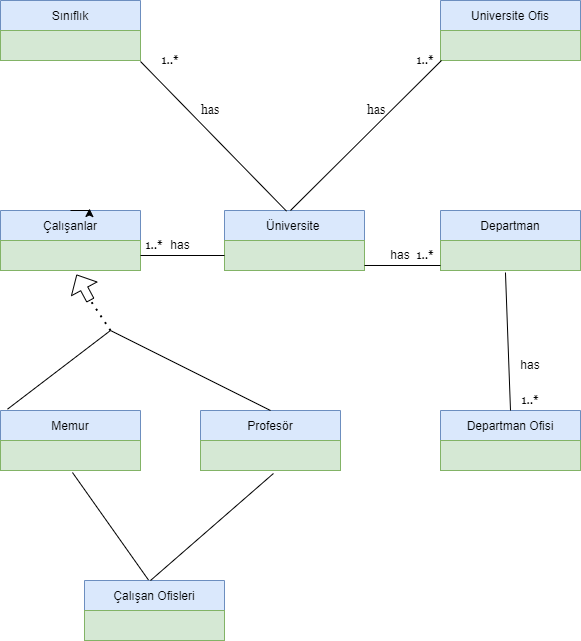

The diagram above was exported from draw.io. Its source (the exported page's mxGraphModel, read from the mxfile embedded in the PNG):
<mxGraphModel dx="902" dy="615" grid="1" gridSize="10" guides="1" tooltips="1" connect="1" arrows="1" fold="1" page="1" pageScale="1" pageWidth="827" pageHeight="1169" math="0" shadow="0">
  <root>
    <mxCell id="0" />
    <mxCell id="1" parent="0" />
    <mxCell id="DhBr4UEahkCzSmBK7Nse-1" value="Sınıflık" style="swimlane;fontStyle=0;childLayout=stackLayout;horizontal=1;startSize=30;horizontalStack=0;resizeParent=1;resizeParentMax=0;resizeLast=0;collapsible=1;marginBottom=0;strokeColor=#6c8ebf;fillColor=#dae8fc;" parent="1" vertex="1">
      <mxGeometry x="120" y="100" width="140" height="60" as="geometry" />
    </mxCell>
    <mxCell id="DhBr4UEahkCzSmBK7Nse-87" value="" style="text;strokeColor=#82b366;fillColor=#d5e8d4;align=left;verticalAlign=middle;spacingLeft=4;spacingRight=4;overflow=hidden;points=[[0,0.5],[1,0.5]];portConstraint=eastwest;rotatable=0;fontFamily=Georgia;" parent="DhBr4UEahkCzSmBK7Nse-1" vertex="1">
      <mxGeometry y="30" width="140" height="30" as="geometry" />
    </mxCell>
    <mxCell id="DhBr4UEahkCzSmBK7Nse-5" value="Çalışanlar" style="swimlane;fontStyle=0;childLayout=stackLayout;horizontal=1;startSize=30;horizontalStack=0;resizeParent=1;resizeParentMax=0;resizeLast=0;collapsible=1;marginBottom=0;strokeColor=#6c8ebf;fillColor=#dae8fc;" parent="1" vertex="1">
      <mxGeometry x="120" y="310" width="140" height="60" as="geometry" />
    </mxCell>
    <mxCell id="DhBr4UEahkCzSmBK7Nse-83" value="" style="text;strokeColor=#82b366;fillColor=#d5e8d4;align=left;verticalAlign=middle;spacingLeft=4;spacingRight=4;overflow=hidden;points=[[0,0.5],[1,0.5]];portConstraint=eastwest;rotatable=0;fontFamily=Georgia;" parent="DhBr4UEahkCzSmBK7Nse-5" vertex="1">
      <mxGeometry y="30" width="140" height="30" as="geometry" />
    </mxCell>
    <mxCell id="DhBr4UEahkCzSmBK7Nse-9" value="Universite Ofis" style="swimlane;fontStyle=0;childLayout=stackLayout;horizontal=1;startSize=30;horizontalStack=0;resizeParent=1;resizeParentMax=0;resizeLast=0;collapsible=1;marginBottom=0;strokeColor=#6c8ebf;fillColor=#dae8fc;" parent="1" vertex="1">
      <mxGeometry x="560" y="100" width="140" height="60" as="geometry" />
    </mxCell>
    <mxCell id="DhBr4UEahkCzSmBK7Nse-88" value="" style="text;strokeColor=#82b366;fillColor=#d5e8d4;align=left;verticalAlign=middle;spacingLeft=4;spacingRight=4;overflow=hidden;points=[[0,0.5],[1,0.5]];portConstraint=eastwest;rotatable=0;fontFamily=Georgia;" parent="DhBr4UEahkCzSmBK7Nse-9" vertex="1">
      <mxGeometry y="30" width="140" height="30" as="geometry" />
    </mxCell>
    <mxCell id="DhBr4UEahkCzSmBK7Nse-13" value="Profesör" style="swimlane;fontStyle=0;childLayout=stackLayout;horizontal=1;startSize=30;horizontalStack=0;resizeParent=1;resizeParentMax=0;resizeLast=0;collapsible=1;marginBottom=0;strokeColor=#6c8ebf;fillColor=#dae8fc;" parent="1" vertex="1">
      <mxGeometry x="320" y="510" width="140" height="60" as="geometry" />
    </mxCell>
    <mxCell id="DhBr4UEahkCzSmBK7Nse-81" value="" style="text;strokeColor=#82b366;fillColor=#d5e8d4;align=left;verticalAlign=middle;spacingLeft=4;spacingRight=4;overflow=hidden;points=[[0,0.5],[1,0.5]];portConstraint=eastwest;rotatable=0;fontFamily=Georgia;" parent="DhBr4UEahkCzSmBK7Nse-13" vertex="1">
      <mxGeometry y="30" width="140" height="30" as="geometry" />
    </mxCell>
    <mxCell id="DhBr4UEahkCzSmBK7Nse-17" value="Memur" style="swimlane;fontStyle=0;childLayout=stackLayout;horizontal=1;startSize=30;horizontalStack=0;resizeParent=1;resizeParentMax=0;resizeLast=0;collapsible=1;marginBottom=0;strokeColor=#6c8ebf;fillColor=#dae8fc;" parent="1" vertex="1">
      <mxGeometry x="120" y="510" width="140" height="60" as="geometry" />
    </mxCell>
    <mxCell id="DhBr4UEahkCzSmBK7Nse-79" value="" style="text;strokeColor=#82b366;fillColor=#d5e8d4;align=left;verticalAlign=middle;spacingLeft=4;spacingRight=4;overflow=hidden;points=[[0,0.5],[1,0.5]];portConstraint=eastwest;rotatable=0;fontFamily=Georgia;" parent="DhBr4UEahkCzSmBK7Nse-17" vertex="1">
      <mxGeometry y="30" width="140" height="30" as="geometry" />
    </mxCell>
    <mxCell id="DhBr4UEahkCzSmBK7Nse-21" value="            Üniversite" style="swimlane;fontStyle=0;childLayout=stackLayout;horizontal=1;startSize=30;horizontalStack=0;resizeParent=1;resizeParentMax=0;resizeLast=0;collapsible=1;marginBottom=0;strokeColor=#6c8ebf;align=left;fillColor=#dae8fc;" parent="1" vertex="1">
      <mxGeometry x="344" y="310" width="140" height="60" as="geometry" />
    </mxCell>
    <mxCell id="DhBr4UEahkCzSmBK7Nse-84" value="" style="text;strokeColor=#82b366;fillColor=#d5e8d4;align=left;verticalAlign=middle;spacingLeft=4;spacingRight=4;overflow=hidden;points=[[0,0.5],[1,0.5]];portConstraint=eastwest;rotatable=0;fontFamily=Georgia;" parent="DhBr4UEahkCzSmBK7Nse-21" vertex="1">
      <mxGeometry y="30" width="140" height="30" as="geometry" />
    </mxCell>
    <mxCell id="DhBr4UEahkCzSmBK7Nse-25" value="Departman" style="swimlane;fontStyle=0;childLayout=stackLayout;horizontal=1;startSize=30;horizontalStack=0;resizeParent=1;resizeParentMax=0;resizeLast=0;collapsible=1;marginBottom=0;strokeColor=#6c8ebf;fillColor=#dae8fc;" parent="1" vertex="1">
      <mxGeometry x="560" y="310" width="140" height="60" as="geometry" />
    </mxCell>
    <mxCell id="DhBr4UEahkCzSmBK7Nse-85" value="" style="text;strokeColor=#82b366;fillColor=#d5e8d4;align=left;verticalAlign=middle;spacingLeft=4;spacingRight=4;overflow=hidden;points=[[0,0.5],[1,0.5]];portConstraint=eastwest;rotatable=0;fontFamily=Georgia;" parent="DhBr4UEahkCzSmBK7Nse-25" vertex="1">
      <mxGeometry y="30" width="140" height="30" as="geometry" />
    </mxCell>
    <mxCell id="DhBr4UEahkCzSmBK7Nse-38" style="edgeStyle=orthogonalEdgeStyle;rounded=0;orthogonalLoop=1;jettySize=auto;html=1;exitX=0.5;exitY=0;exitDx=0;exitDy=0;entryX=0.636;entryY=-0.033;entryDx=0;entryDy=0;entryPerimeter=0;" parent="1" source="DhBr4UEahkCzSmBK7Nse-5" target="DhBr4UEahkCzSmBK7Nse-5" edge="1">
      <mxGeometry relative="1" as="geometry" />
    </mxCell>
    <mxCell id="DhBr4UEahkCzSmBK7Nse-39" value="Departman Ofisi" style="swimlane;fontStyle=0;childLayout=stackLayout;horizontal=1;startSize=30;horizontalStack=0;resizeParent=1;resizeParentMax=0;resizeLast=0;collapsible=1;marginBottom=0;strokeColor=#6c8ebf;fillColor=#dae8fc;" parent="1" vertex="1">
      <mxGeometry x="560" y="510" width="140" height="60" as="geometry" />
    </mxCell>
    <mxCell id="DhBr4UEahkCzSmBK7Nse-80" value="" style="text;strokeColor=#82b366;fillColor=#d5e8d4;align=left;verticalAlign=middle;spacingLeft=4;spacingRight=4;overflow=hidden;points=[[0,0.5],[1,0.5]];portConstraint=eastwest;rotatable=0;fontFamily=Georgia;" parent="DhBr4UEahkCzSmBK7Nse-39" vertex="1">
      <mxGeometry y="30" width="140" height="30" as="geometry" />
    </mxCell>
    <mxCell id="DhBr4UEahkCzSmBK7Nse-43" value="" style="endArrow=none;html=1;rounded=0;entryX=0.007;entryY=1;entryDx=0;entryDy=0;entryPerimeter=0;" parent="1" edge="1">
      <mxGeometry width="50" height="50" relative="1" as="geometry">
        <mxPoint x="410" y="310" as="sourcePoint" />
        <mxPoint x="560.98" y="160" as="targetPoint" />
      </mxGeometry>
    </mxCell>
    <mxCell id="DhBr4UEahkCzSmBK7Nse-44" value="" style="endArrow=none;html=1;rounded=0;entryX=1;entryY=0.033;entryDx=0;entryDy=0;entryPerimeter=0;exitX=0.443;exitY=0.011;exitDx=0;exitDy=0;exitPerimeter=0;" parent="1" source="DhBr4UEahkCzSmBK7Nse-21" edge="1">
      <mxGeometry width="50" height="50" relative="1" as="geometry">
        <mxPoint x="365" y="270" as="sourcePoint" />
        <mxPoint x="260" y="160.99" as="targetPoint" />
      </mxGeometry>
    </mxCell>
    <mxCell id="DhBr4UEahkCzSmBK7Nse-45" value="" style="endArrow=none;html=1;rounded=0;exitX=1;exitY=0.833;exitDx=0;exitDy=0;exitPerimeter=0;" parent="1" edge="1">
      <mxGeometry width="50" height="50" relative="1" as="geometry">
        <mxPoint x="484" y="364.99" as="sourcePoint" />
        <mxPoint x="560" y="365" as="targetPoint" />
      </mxGeometry>
    </mxCell>
    <mxCell id="DhBr4UEahkCzSmBK7Nse-46" value="" style="endArrow=none;html=1;rounded=0;exitX=1;exitY=0.5;exitDx=0;exitDy=0;entryX=0;entryY=0.5;entryDx=0;entryDy=0;" parent="1" edge="1">
      <mxGeometry width="50" height="50" relative="1" as="geometry">
        <mxPoint x="260" y="355" as="sourcePoint" />
        <mxPoint x="344" y="355" as="targetPoint" />
      </mxGeometry>
    </mxCell>
    <mxCell id="DhBr4UEahkCzSmBK7Nse-52" value="" style="endArrow=none;html=1;rounded=0;entryX=0.464;entryY=1.067;entryDx=0;entryDy=0;entryPerimeter=0;exitX=0.5;exitY=0;exitDx=0;exitDy=0;" parent="1" source="DhBr4UEahkCzSmBK7Nse-39" edge="1">
      <mxGeometry width="50" height="50" relative="1" as="geometry">
        <mxPoint x="580" y="470" as="sourcePoint" />
        <mxPoint x="624.96" y="372.01" as="targetPoint" />
      </mxGeometry>
    </mxCell>
    <mxCell id="DhBr4UEahkCzSmBK7Nse-54" value="" style="endArrow=none;html=1;rounded=0;exitX=0.05;exitY=-0.022;exitDx=0;exitDy=0;exitPerimeter=0;" parent="1" source="DhBr4UEahkCzSmBK7Nse-17" edge="1">
      <mxGeometry width="50" height="50" relative="1" as="geometry">
        <mxPoint x="150" y="500" as="sourcePoint" />
        <mxPoint x="230" y="430" as="targetPoint" />
        <Array as="points" />
      </mxGeometry>
    </mxCell>
    <mxCell id="DhBr4UEahkCzSmBK7Nse-55" value="" style="endArrow=none;html=1;rounded=0;exitX=0.5;exitY=0;exitDx=0;exitDy=0;" parent="1" source="DhBr4UEahkCzSmBK7Nse-13" edge="1">
      <mxGeometry width="50" height="50" relative="1" as="geometry">
        <mxPoint x="330" y="510" as="sourcePoint" />
        <mxPoint x="230" y="430" as="targetPoint" />
        <Array as="points" />
      </mxGeometry>
    </mxCell>
    <mxCell id="DhBr4UEahkCzSmBK7Nse-56" value="" style="endArrow=none;dashed=1;html=1;dashPattern=1 3;strokeWidth=2;rounded=0;" parent="1" edge="1">
      <mxGeometry width="50" height="50" relative="1" as="geometry">
        <mxPoint x="230" y="430" as="sourcePoint" />
        <mxPoint x="210" y="400" as="targetPoint" />
      </mxGeometry>
    </mxCell>
    <mxCell id="DhBr4UEahkCzSmBK7Nse-57" value="" style="shape=flexArrow;endArrow=classic;html=1;rounded=0;entryX=0.543;entryY=1.133;entryDx=0;entryDy=0;entryPerimeter=0;width=8;endSize=4.93;" parent="1" edge="1">
      <mxGeometry width="50" height="50" relative="1" as="geometry">
        <mxPoint x="210" y="400" as="sourcePoint" />
        <mxPoint x="196.01999999999998" y="373.99" as="targetPoint" />
      </mxGeometry>
    </mxCell>
    <mxCell id="DhBr4UEahkCzSmBK7Nse-58" value="Çalışan Ofisleri" style="swimlane;fontStyle=0;childLayout=stackLayout;horizontal=1;startSize=30;horizontalStack=0;resizeParent=1;resizeParentMax=0;resizeLast=0;collapsible=1;marginBottom=0;strokeColor=#6c8ebf;fillColor=#dae8fc;" parent="1" vertex="1">
      <mxGeometry x="204" y="680" width="140" height="60" as="geometry" />
    </mxCell>
    <mxCell id="DhBr4UEahkCzSmBK7Nse-59" value="" style="text;strokeColor=#82b366;fillColor=#d5e8d4;align=left;verticalAlign=middle;spacingLeft=4;spacingRight=4;overflow=hidden;points=[[0,0.5],[1,0.5]];portConstraint=eastwest;rotatable=0;" parent="DhBr4UEahkCzSmBK7Nse-58" vertex="1">
      <mxGeometry y="30" width="140" height="30" as="geometry" />
    </mxCell>
    <mxCell id="DhBr4UEahkCzSmBK7Nse-62" value="" style="endArrow=none;html=1;rounded=0;entryX=0.521;entryY=1.1;entryDx=0;entryDy=0;entryPerimeter=0;" parent="1" edge="1">
      <mxGeometry width="50" height="50" relative="1" as="geometry">
        <mxPoint x="270" y="680" as="sourcePoint" />
        <mxPoint x="392.94000000000005" y="573" as="targetPoint" />
      </mxGeometry>
    </mxCell>
    <mxCell id="DhBr4UEahkCzSmBK7Nse-63" value="" style="endArrow=none;html=1;rounded=0;entryX=0.514;entryY=1.067;entryDx=0;entryDy=0;entryPerimeter=0;exitX=0.457;exitY=-0.008;exitDx=0;exitDy=0;exitPerimeter=0;" parent="1" source="DhBr4UEahkCzSmBK7Nse-58" edge="1">
      <mxGeometry width="50" height="50" relative="1" as="geometry">
        <mxPoint x="90" y="730" as="sourcePoint" />
        <mxPoint x="191.96000000000004" y="572.01" as="targetPoint" />
      </mxGeometry>
    </mxCell>
    <mxCell id="DhBr4UEahkCzSmBK7Nse-65" value="has" style="text;html=1;strokeColor=none;fillColor=none;align=center;verticalAlign=middle;whiteSpace=wrap;rounded=0;" parent="1" vertex="1">
      <mxGeometry x="620" y="450" width="60" height="30" as="geometry" />
    </mxCell>
    <mxCell id="DhBr4UEahkCzSmBK7Nse-66" value="has" style="text;html=1;strokeColor=none;fillColor=none;align=center;verticalAlign=middle;whiteSpace=wrap;rounded=0;" parent="1" vertex="1">
      <mxGeometry x="490" y="340" width="60" height="30" as="geometry" />
    </mxCell>
    <mxCell id="DhBr4UEahkCzSmBK7Nse-67" value="has" style="text;html=1;strokeColor=none;fillColor=none;align=center;verticalAlign=middle;whiteSpace=wrap;rounded=0;" parent="1" vertex="1">
      <mxGeometry x="270" y="330" width="60" height="30" as="geometry" />
    </mxCell>
    <mxCell id="DhBr4UEahkCzSmBK7Nse-68" value="1..*" style="text;html=1;strokeColor=none;fillColor=none;align=center;verticalAlign=middle;whiteSpace=wrap;rounded=0;fontFamily=Georgia;" parent="1" vertex="1">
      <mxGeometry x="630" y="490" width="40" height="20" as="geometry" />
    </mxCell>
    <mxCell id="DhBr4UEahkCzSmBK7Nse-69" value="1..*" style="text;html=1;strokeColor=none;fillColor=none;align=center;verticalAlign=middle;whiteSpace=wrap;rounded=0;fontFamily=Georgia;" parent="1" vertex="1">
      <mxGeometry x="530" y="350" width="30" height="10" as="geometry" />
    </mxCell>
    <mxCell id="DhBr4UEahkCzSmBK7Nse-70" value="1..*" style="text;html=1;strokeColor=none;fillColor=none;align=center;verticalAlign=middle;whiteSpace=wrap;rounded=0;fontFamily=Georgia;" parent="1" vertex="1">
      <mxGeometry x="254" y="340" width="40" height="10" as="geometry" />
    </mxCell>
    <mxCell id="DhBr4UEahkCzSmBK7Nse-72" value="has" style="text;html=1;strokeColor=none;fillColor=none;align=center;verticalAlign=middle;whiteSpace=wrap;rounded=0;fontFamily=Georgia;rotation=0;" parent="1" vertex="1">
      <mxGeometry x="310" y="200" width="40" height="20" as="geometry" />
    </mxCell>
    <mxCell id="DhBr4UEahkCzSmBK7Nse-73" value="has" style="text;html=1;strokeColor=none;fillColor=none;align=center;verticalAlign=middle;whiteSpace=wrap;rounded=0;fontFamily=Georgia;" parent="1" vertex="1">
      <mxGeometry x="484" y="200" width="24" height="20" as="geometry" />
    </mxCell>
    <mxCell id="DhBr4UEahkCzSmBK7Nse-76" value="1..*" style="text;html=1;strokeColor=none;fillColor=none;align=center;verticalAlign=middle;whiteSpace=wrap;rounded=0;fontFamily=Georgia;" parent="1" vertex="1">
      <mxGeometry x="270" y="150" width="40" height="20" as="geometry" />
    </mxCell>
    <mxCell id="DhBr4UEahkCzSmBK7Nse-77" value="1..*" style="text;html=1;strokeColor=none;fillColor=none;align=center;verticalAlign=middle;whiteSpace=wrap;rounded=0;fontFamily=Georgia;" parent="1" vertex="1">
      <mxGeometry x="530" y="150" width="30" height="20" as="geometry" />
    </mxCell>
  </root>
</mxGraphModel>